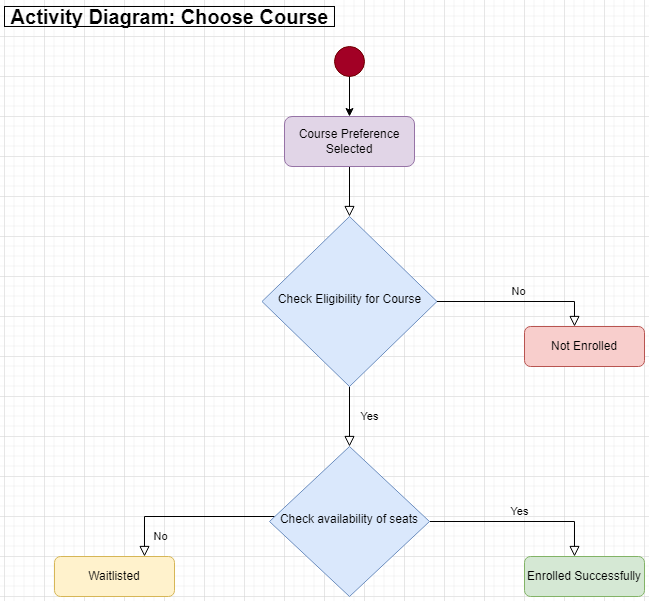

The diagram above was exported from draw.io. Its source (the exported page's mxGraphModel, read from the mxfile embedded in the PNG):
<mxGraphModel dx="1141" dy="604" grid="1" gridSize="10" guides="1" tooltips="1" connect="1" arrows="1" fold="1" page="1" pageScale="1" pageWidth="827" pageHeight="1169" math="0" shadow="0">
  <root>
    <mxCell id="WIyWlLk6GJQsqaUBKTNV-0" />
    <mxCell id="WIyWlLk6GJQsqaUBKTNV-1" parent="WIyWlLk6GJQsqaUBKTNV-0" />
    <mxCell id="WIyWlLk6GJQsqaUBKTNV-2" value="" style="rounded=0;html=1;jettySize=auto;orthogonalLoop=1;fontSize=11;endArrow=block;endFill=0;endSize=8;strokeWidth=1;shadow=0;labelBackgroundColor=none;edgeStyle=orthogonalEdgeStyle;" parent="WIyWlLk6GJQsqaUBKTNV-1" source="WIyWlLk6GJQsqaUBKTNV-3" target="WIyWlLk6GJQsqaUBKTNV-6" edge="1">
      <mxGeometry relative="1" as="geometry" />
    </mxCell>
    <mxCell id="WIyWlLk6GJQsqaUBKTNV-3" value="Course Preference Selected" style="rounded=1;whiteSpace=wrap;html=1;fontSize=12;glass=0;strokeWidth=1;shadow=0;fillColor=#e1d5e7;strokeColor=#9673a6;" parent="WIyWlLk6GJQsqaUBKTNV-1" vertex="1">
      <mxGeometry x="280" y="120" width="130" height="50" as="geometry" />
    </mxCell>
    <mxCell id="WIyWlLk6GJQsqaUBKTNV-4" value="Yes" style="rounded=0;html=1;jettySize=auto;orthogonalLoop=1;fontSize=11;endArrow=block;endFill=0;endSize=8;strokeWidth=1;shadow=0;labelBackgroundColor=none;edgeStyle=orthogonalEdgeStyle;" parent="WIyWlLk6GJQsqaUBKTNV-1" source="WIyWlLk6GJQsqaUBKTNV-6" target="WIyWlLk6GJQsqaUBKTNV-10" edge="1">
      <mxGeometry y="20" relative="1" as="geometry">
        <mxPoint as="offset" />
        <Array as="points">
          <mxPoint x="345" y="300" />
          <mxPoint x="345" y="300" />
        </Array>
      </mxGeometry>
    </mxCell>
    <mxCell id="WIyWlLk6GJQsqaUBKTNV-5" value="No" style="edgeStyle=orthogonalEdgeStyle;rounded=0;html=1;jettySize=auto;orthogonalLoop=1;fontSize=11;endArrow=block;endFill=0;endSize=8;strokeWidth=1;shadow=0;labelBackgroundColor=none;" parent="WIyWlLk6GJQsqaUBKTNV-1" source="WIyWlLk6GJQsqaUBKTNV-6" target="WIyWlLk6GJQsqaUBKTNV-7" edge="1">
      <mxGeometry y="10" relative="1" as="geometry">
        <mxPoint as="offset" />
        <Array as="points">
          <mxPoint x="570" y="305" />
        </Array>
      </mxGeometry>
    </mxCell>
    <mxCell id="WIyWlLk6GJQsqaUBKTNV-6" value="Check Eligibility for Course" style="rhombus;whiteSpace=wrap;html=1;shadow=0;fontFamily=Helvetica;fontSize=12;align=center;strokeWidth=1;spacing=6;spacingTop=-4;fillColor=#dae8fc;strokeColor=#6c8ebf;" parent="WIyWlLk6GJQsqaUBKTNV-1" vertex="1">
      <mxGeometry x="257.5" y="220" width="175" height="170" as="geometry" />
    </mxCell>
    <mxCell id="WIyWlLk6GJQsqaUBKTNV-7" value="Not Enrolled" style="rounded=1;whiteSpace=wrap;html=1;fontSize=12;glass=0;strokeWidth=1;shadow=0;fillColor=#f8cecc;strokeColor=#b85450;" parent="WIyWlLk6GJQsqaUBKTNV-1" vertex="1">
      <mxGeometry x="520" y="330" width="120" height="40" as="geometry" />
    </mxCell>
    <mxCell id="WIyWlLk6GJQsqaUBKTNV-8" value="No" style="rounded=0;html=1;jettySize=auto;orthogonalLoop=1;fontSize=11;endArrow=block;endFill=0;endSize=8;strokeWidth=1;shadow=0;labelBackgroundColor=none;edgeStyle=orthogonalEdgeStyle;" parent="WIyWlLk6GJQsqaUBKTNV-1" source="WIyWlLk6GJQsqaUBKTNV-10" target="WIyWlLk6GJQsqaUBKTNV-11" edge="1">
      <mxGeometry x="0.3333" y="20" relative="1" as="geometry">
        <mxPoint as="offset" />
        <Array as="points">
          <mxPoint x="140" y="520" />
        </Array>
      </mxGeometry>
    </mxCell>
    <mxCell id="WIyWlLk6GJQsqaUBKTNV-9" value="Yes" style="edgeStyle=orthogonalEdgeStyle;rounded=0;html=1;jettySize=auto;orthogonalLoop=1;fontSize=11;endArrow=block;endFill=0;endSize=8;strokeWidth=1;shadow=0;labelBackgroundColor=none;" parent="WIyWlLk6GJQsqaUBKTNV-1" source="WIyWlLk6GJQsqaUBKTNV-10" target="WIyWlLk6GJQsqaUBKTNV-12" edge="1">
      <mxGeometry y="10" relative="1" as="geometry">
        <mxPoint as="offset" />
        <Array as="points">
          <mxPoint x="570" y="525" />
        </Array>
      </mxGeometry>
    </mxCell>
    <mxCell id="WIyWlLk6GJQsqaUBKTNV-10" value="Check availability of seats" style="rhombus;whiteSpace=wrap;html=1;shadow=0;fontFamily=Helvetica;fontSize=12;align=center;strokeWidth=1;spacing=6;spacingTop=-4;fillColor=#dae8fc;strokeColor=#6c8ebf;" parent="WIyWlLk6GJQsqaUBKTNV-1" vertex="1">
      <mxGeometry x="265" y="450" width="160" height="150" as="geometry" />
    </mxCell>
    <mxCell id="WIyWlLk6GJQsqaUBKTNV-11" value="Waitlisted" style="rounded=1;whiteSpace=wrap;html=1;fontSize=12;glass=0;strokeWidth=1;shadow=0;fillColor=#fff2cc;strokeColor=#d6b656;" parent="WIyWlLk6GJQsqaUBKTNV-1" vertex="1">
      <mxGeometry x="50" y="560" width="120" height="40" as="geometry" />
    </mxCell>
    <mxCell id="WIyWlLk6GJQsqaUBKTNV-12" value="Enrolled Successfully" style="rounded=1;whiteSpace=wrap;html=1;fontSize=12;glass=0;strokeWidth=1;shadow=0;fillColor=#d5e8d4;strokeColor=#82b366;" parent="WIyWlLk6GJQsqaUBKTNV-1" vertex="1">
      <mxGeometry x="520" y="560" width="120" height="40" as="geometry" />
    </mxCell>
    <mxCell id="XhVeL3KKSLLARAQFazNK-2" value="" style="ellipse;fillColor=#a20025;strokeColor=#6F0000;fontColor=#ffffff;" vertex="1" parent="WIyWlLk6GJQsqaUBKTNV-1">
      <mxGeometry x="330" y="50" width="30" height="30" as="geometry" />
    </mxCell>
    <mxCell id="XhVeL3KKSLLARAQFazNK-3" value="" style="edgeStyle=segmentEdgeStyle;endArrow=classic;html=1;rounded=0;exitX=0.5;exitY=1;exitDx=0;exitDy=0;" edge="1" parent="WIyWlLk6GJQsqaUBKTNV-1" source="XhVeL3KKSLLARAQFazNK-2">
      <mxGeometry width="50" height="50" relative="1" as="geometry">
        <mxPoint x="330" y="90" as="sourcePoint" />
        <mxPoint x="345" y="120" as="targetPoint" />
        <Array as="points">
          <mxPoint x="345" y="120" />
        </Array>
      </mxGeometry>
    </mxCell>
    <mxCell id="XhVeL3KKSLLARAQFazNK-4" value="&lt;b&gt;&lt;font style=&quot;font-size: 20px&quot;&gt;Activity Diagram: Choose Course&lt;/font&gt;&lt;/b&gt;" style="text;html=1;align=center;verticalAlign=middle;resizable=0;points=[];autosize=1;strokeColor=default;fillColor=none;" vertex="1" parent="WIyWlLk6GJQsqaUBKTNV-1">
      <mxGeometry y="10" width="330" height="20" as="geometry" />
    </mxCell>
  </root>
</mxGraphModel>